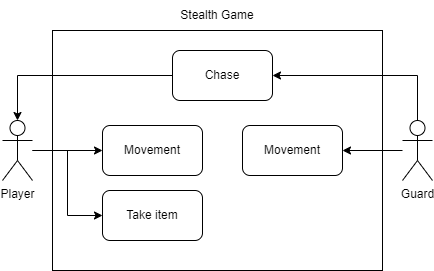

The diagram above was exported from draw.io. Its source (the exported page's mxGraphModel, read from the mxfile embedded in the PNG):
<mxGraphModel dx="868" dy="450" grid="1" gridSize="10" guides="1" tooltips="1" connect="1" arrows="1" fold="1" page="1" pageScale="1" pageWidth="850" pageHeight="1100" math="0" shadow="0">
  <root>
    <mxCell id="0" />
    <mxCell id="1" parent="0" />
    <mxCell id="1YTio-MKqKZoyuzbSUXj-12" value="" style="rounded=0;whiteSpace=wrap;html=1;" vertex="1" parent="1">
      <mxGeometry x="150" y="70" width="330" height="240" as="geometry" />
    </mxCell>
    <mxCell id="1YTio-MKqKZoyuzbSUXj-14" style="edgeStyle=orthogonalEdgeStyle;rounded=0;orthogonalLoop=1;jettySize=auto;html=1;entryX=0;entryY=0.5;entryDx=0;entryDy=0;" edge="1" parent="1" source="1YTio-MKqKZoyuzbSUXj-1" target="1YTio-MKqKZoyuzbSUXj-7">
      <mxGeometry relative="1" as="geometry" />
    </mxCell>
    <mxCell id="1YTio-MKqKZoyuzbSUXj-15" style="edgeStyle=orthogonalEdgeStyle;rounded=0;orthogonalLoop=1;jettySize=auto;html=1;entryX=0;entryY=0.5;entryDx=0;entryDy=0;" edge="1" parent="1" source="1YTio-MKqKZoyuzbSUXj-1" target="1YTio-MKqKZoyuzbSUXj-10">
      <mxGeometry relative="1" as="geometry" />
    </mxCell>
    <mxCell id="1YTio-MKqKZoyuzbSUXj-1" value="Player" style="shape=umlActor;verticalLabelPosition=bottom;verticalAlign=top;html=1;outlineConnect=0;" vertex="1" parent="1">
      <mxGeometry x="100" y="160" width="30" height="60" as="geometry" />
    </mxCell>
    <mxCell id="1YTio-MKqKZoyuzbSUXj-17" style="edgeStyle=orthogonalEdgeStyle;rounded=0;orthogonalLoop=1;jettySize=auto;html=1;entryX=1;entryY=0.5;entryDx=0;entryDy=0;" edge="1" parent="1" source="1YTio-MKqKZoyuzbSUXj-2" target="1YTio-MKqKZoyuzbSUXj-16">
      <mxGeometry relative="1" as="geometry" />
    </mxCell>
    <mxCell id="1YTio-MKqKZoyuzbSUXj-23" style="edgeStyle=orthogonalEdgeStyle;rounded=0;orthogonalLoop=1;jettySize=auto;html=1;entryX=1;entryY=0.5;entryDx=0;entryDy=0;" edge="1" parent="1" source="1YTio-MKqKZoyuzbSUXj-2" target="1YTio-MKqKZoyuzbSUXj-18">
      <mxGeometry relative="1" as="geometry">
        <Array as="points">
          <mxPoint x="515" y="115" />
        </Array>
      </mxGeometry>
    </mxCell>
    <mxCell id="1YTio-MKqKZoyuzbSUXj-2" value="Guard" style="shape=umlActor;verticalLabelPosition=bottom;verticalAlign=top;html=1;outlineConnect=0;" vertex="1" parent="1">
      <mxGeometry x="500" y="160" width="30" height="60" as="geometry" />
    </mxCell>
    <mxCell id="1YTio-MKqKZoyuzbSUXj-7" value="Movement" style="rounded=1;whiteSpace=wrap;html=1;" vertex="1" parent="1">
      <mxGeometry x="200" y="165" width="100" height="50" as="geometry" />
    </mxCell>
    <mxCell id="1YTio-MKqKZoyuzbSUXj-10" value="Take item" style="rounded=1;whiteSpace=wrap;html=1;" vertex="1" parent="1">
      <mxGeometry x="200" y="230" width="100" height="50" as="geometry" />
    </mxCell>
    <mxCell id="1YTio-MKqKZoyuzbSUXj-13" value="Stealth Game" style="text;html=1;strokeColor=none;fillColor=none;align=center;verticalAlign=middle;whiteSpace=wrap;rounded=0;" vertex="1" parent="1">
      <mxGeometry x="270" y="40" width="90" height="30" as="geometry" />
    </mxCell>
    <mxCell id="1YTio-MKqKZoyuzbSUXj-16" value="Movement" style="rounded=1;whiteSpace=wrap;html=1;" vertex="1" parent="1">
      <mxGeometry x="340" y="165" width="100" height="50" as="geometry" />
    </mxCell>
    <mxCell id="1YTio-MKqKZoyuzbSUXj-22" style="edgeStyle=orthogonalEdgeStyle;rounded=0;orthogonalLoop=1;jettySize=auto;html=1;entryX=0.5;entryY=0;entryDx=0;entryDy=0;entryPerimeter=0;" edge="1" parent="1" source="1YTio-MKqKZoyuzbSUXj-18" target="1YTio-MKqKZoyuzbSUXj-1">
      <mxGeometry relative="1" as="geometry" />
    </mxCell>
    <mxCell id="1YTio-MKqKZoyuzbSUXj-18" value="Chase" style="rounded=1;whiteSpace=wrap;html=1;" vertex="1" parent="1">
      <mxGeometry x="270" y="90" width="100" height="50" as="geometry" />
    </mxCell>
  </root>
</mxGraphModel>